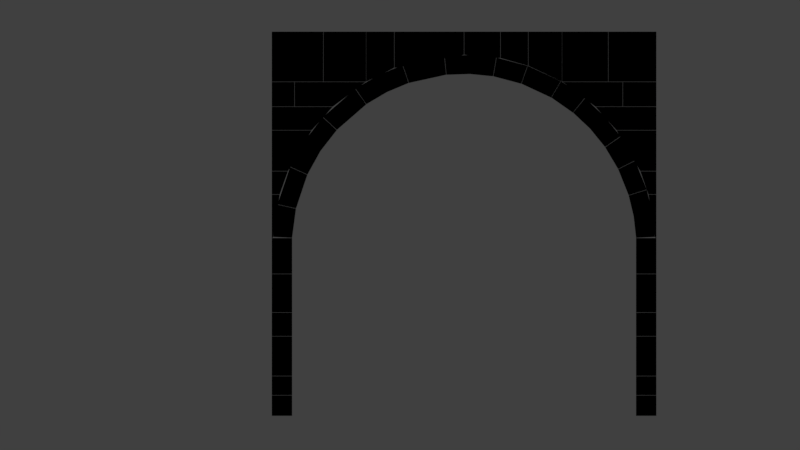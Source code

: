 # Source: Castleworks_Arch.blend  (saved by Blender 2.79.0; exported with 4.5.12 LTS)
import bpy
from mathutils import Matrix  # noqa: F401  (used for matrix-valued properties, if any)

bpy.ops.wm.read_factory_settings(use_empty=True)
scene = bpy.context.scene
scene.name = 'Scene'

# ---- collections
col_collection_1 = bpy.data.collections.new('Collection 1'); scene.collection.children.link(col_collection_1)

# ---- materials (node trees are filled in below, after node groups)
mat_material = bpy.data.materials.new('Material')
mat_material.alpha_threshold = 0.0
mat_material.diffuse_color = (0.0, 0.0, 0.0, 1.0)
mat_material.roughness = 0.5

# ---- material node trees

# ---- world
world_world = bpy.data.worlds.new('World'); scene.world = world_world
world_world.color = (0.05088, 0.05088, 0.05088)
world_world.use_sun_shadow = False
world_world.sun_shadow_jitter_overblur = 0.0
world_world.cycles.sampling_method = 'MANUAL'

# ---- cameras
cam_camera = bpy.data.cameras.new('Camera')
cam_camera.type = 'ORTHO'
cam_camera.clip_end = 100.0
cam_camera.lens = 35.0
cam_camera.sensor_width = 32.0
cam_camera.sensor_height = 18.0
cam_camera.ortho_scale = 31.21
cam_camera.dof.focus_distance = 0.0

# ---- lights
light_lamp = bpy.data.lights.new('Lamp', 'POINT')
light_lamp.transmission_factor = 0.0
light_lamp.cutoff_distance = 30.0
light_lamp.energy = 100.0
light_lamp.shadow_buffer_clip_start = 1.001
light_lamp.shadow_soft_size = 0.1
light_lamp.shadow_maximum_resolution = 0.006
light_lamp.use_absolute_resolution = True

# ---- meshes
me_wall_003 = bpy.data.meshes.new('Wall.003')
me_wall_003.from_pydata([(-5.0, -0.9638, 0.005), (-5.0, 0.9638, 0.005), (-5.0, 0.9638, 0.8009), (-5.0, -0.9638, 0.8009), (-4.46, -0.9638, 0.005), (-4.21, 0.9638, 0.005), (-4.21, 0.9638, 0.8009), (-4.46, -0.9638, 0.8009), (9.46, -0.9582, 0.005), (9.21, 0.9582, 0.005), (9.21, 0.9582, 0.8009), (9.46, -0.9582, 0.8009), (10.0, -0.9582, 0.005), (10.0, 0.9582, 0.005), (10.0, 0.9582, 0.8009), (10.0, -0.9582, 0.8009), (-5.0, -1.036, 0.8109), (-5.0, 1.036, 0.8109), (-5.0, 1.036, 1.551), (-5.0, -1.036, 1.551), (-4.46, -1.036, 0.8109), (-4.21, 1.036, 0.8109), (-4.21, 1.036, 1.551), (-4.46, -1.036, 1.551), (9.46, -1.015, 0.8109), (9.21, 1.015, 0.8109), (9.21, 1.015, 1.551), (9.46, -1.015, 1.551), (10.0, -1.015, 0.8109), (10.0, 1.015, 0.8109), (10.0, 1.015, 1.551), (10.0, -1.015, 1.551), (-5.0, -0.9631, 1.561), (-5.0, 0.9631, 1.561), (-5.0, 0.9631, 3.104), (-5.0, -0.9631, 3.104), (-4.46, -0.9631, 1.561), (-4.21, 0.9631, 1.561), (-4.21, 0.9631, 3.104), (-4.46, -0.9631, 3.104), (9.46, -0.9763, 1.561), (9.21, 0.9763, 1.561), (9.21, 0.9763, 3.104), (9.46, -0.9763, 3.104), (10.0, -0.9763, 1.561), (10.0, 0.9763, 1.561), (10.0, 0.9763, 3.104), (10.0, -0.9763, 3.104), (-5.0, -1.018, 3.114), (-5.0, 1.018, 3.114), (-5.0, 1.018, 4.029), (-5.0, -1.018, 4.029), (-4.46, -1.018, 3.114), (-4.21, 1.018, 3.114), (-4.21, 1.018, 4.029), (-4.46, -1.018, 4.029), (9.46, -1.022, 3.114), (9.21, 1.022, 3.114), (9.21, 1.022, 4.029), (9.46, -1.022, 4.029), (10.0, -1.022, 3.114), (10.0, 1.022, 3.114), (10.0, 1.022, 4.029), (10.0, -1.022, 4.029), (-5.0, -0.9823, 4.039), (-5.0, 0.9823, 4.039), (-5.0, 0.9823, 5.535), (-5.0, -0.9823, 5.535), (-4.46, -0.9823, 4.039), (-4.21, 0.9823, 4.039), (-4.21, 0.9823, 5.535), (-4.46, -0.9823, 5.535), (9.46, -0.9606, 4.039), (9.21, 0.9606, 4.039), (9.21, 0.9606, 5.535), (9.46, -0.9606, 5.535), (10.0, -0.9606, 4.039), (10.0, 0.9606, 4.039), (10.0, 0.9606, 5.535), (10.0, -0.9606, 5.535), (-5.0, -0.9738, 5.545), (-5.0, 0.9738, 5.545), (-5.0, 0.9738, 6.94), (-5.0, -0.9738, 6.94), (-4.46, -0.9738, 5.545), (-4.21, 0.9738, 5.545), (-4.21, 0.9738, 6.94), (-4.46, -0.9738, 6.94), (9.46, -0.9625, 5.545), (9.21, 0.9625, 5.545), (9.21, 0.9625, 6.94), (9.46, -0.9625, 6.94), (10.0, -0.9625, 5.545), (10.0, 0.9625, 5.545), (10.0, 0.9625, 6.94), (10.0, -0.9625, 6.94), (-5.0, -0.9726, 6.95), (-5.0, 0.9726, 6.95), (-5.0, 0.9726, 8.635), (-5.0, -0.9726, 8.635), (-4.959, -0.9726, 6.95), (-4.959, 0.9726, 6.95), (-4.693, 0.9726, 8.635), (-4.693, -0.9726, 8.635), (9.959, -1.041, 6.95), (9.959, 1.041, 6.95), (9.693, 1.041, 8.635), (9.693, -1.041, 8.635), (10.0, -1.041, 6.95), (10.0, 1.041, 6.95), (10.0, 1.041, 8.635), (10.0, -1.041, 8.635), (-5.0, -1.045, 8.645), (-5.0, 1.045, 8.645), (-5.0, 1.045, 9.544), (-5.0, -1.045, 9.544), (-4.69, -1.045, 8.645), (-4.69, 1.045, 8.645), (-4.374, 1.045, 9.544), (-4.374, -1.045, 9.544), (9.69, -1.033, 8.645), (9.69, 1.033, 8.645), (9.374, 1.033, 9.544), (9.374, -1.033, 9.544), (10.0, -1.033, 8.645), (10.0, 1.033, 8.645), (10.0, 1.033, 9.544), (10.0, -1.033, 9.544), (-5.0, -1.012, 9.554), (-5.0, 1.012, 9.554), (-5.0, 1.012, 11.14), (-5.0, -1.012, 11.14), (-4.37, -1.012, 9.554), (-4.37, 1.012, 9.554), (-3.448, 1.012, 11.14), (-3.448, -1.012, 11.14), (9.37, -0.9502, 9.554), (9.37, 0.9502, 9.554), (8.448, 0.9502, 11.14), (8.448, -0.9502, 11.14), (10.0, -0.9502, 9.554), (10.0, 0.9502, 9.554), (10.0, 0.9502, 11.14), (10.0, -0.9502, 11.14), (-5.0, -1.003, 11.15), (-5.0, 1.003, 11.15), (-5.0, 1.003, 12.06), (-5.0, -1.003, 12.06), (-3.44, -1.003, 11.15), (-3.44, 1.003, 11.15), (-2.627, 1.003, 12.06), (-2.627, -1.003, 12.06), (8.44, -0.9988, 11.15), (8.44, 0.9988, 11.15), (7.627, 0.9988, 12.06), (7.627, -0.9988, 12.06), (10.0, -0.9988, 11.15), (10.0, 0.9988, 11.15), (10.0, 0.9988, 12.06), (10.0, -0.9988, 12.06), (-5.0, -1.012, 12.07), (-5.0, 1.012, 12.07), (-5.0, 1.012, 13.03), (-5.0, -1.012, 13.03), (-4.118, -1.012, 12.07), (-4.118, 1.012, 12.07), (-4.118, 1.012, 13.03), (-4.118, -1.012, 13.03), (-4.108, -1.048, 12.07), (-4.108, 1.048, 12.07), (-4.108, 1.048, 13.03), (-4.108, -1.048, 13.03), (-2.616, -1.048, 12.07), (-2.616, 1.048, 12.07), (-1.341, 1.048, 13.03), (-1.341, -1.048, 13.03), (7.616, -0.9875, 12.07), (7.616, 0.9875, 12.07), (6.341, 0.9875, 13.03), (6.341, -0.9875, 13.03), (8.687, -0.9875, 12.07), (8.687, 0.9875, 12.07), (8.687, 0.9875, 13.03), (8.687, -0.9875, 13.03), (8.697, -0.9736, 12.07), (8.697, 0.9736, 12.07), (8.697, 0.9736, 13.03), (8.697, -0.9736, 13.03), (10.0, -0.9736, 12.07), (10.0, 0.9736, 12.07), (10.0, 0.9736, 13.03), (10.0, -0.9736, 13.03), (-1.319, -0.9528, 13.04), (-1.319, 0.9528, 13.04), (-1.319, 0.9528, 14.99), (-1.319, -0.9528, 14.99), (-0.228, -0.9528, 13.58), (-0.228, 0.9528, 13.58), (-0.228, 0.9528, 14.99), (-0.228, -0.9528, 14.99), (-0.218, -1.024, 13.58), (-0.218, 1.024, 13.58), (-0.218, 1.024, 14.99), (-0.218, -1.024, 14.99), (2.495, -1.024, 14.09), (2.495, 1.024, 14.09), (2.495, 1.024, 14.99), (2.495, -1.024, 14.99), (-5.0, -1.027, 13.04), (-5.0, 1.027, 13.04), (-5.0, 1.027, 14.99), (-5.0, -1.027, 14.99), (-2.995, -1.027, 13.04), (-2.995, 1.027, 13.04), (-2.995, 1.027, 14.99), (-2.995, -1.027, 14.99), (-2.985, -1.034, 13.04), (-2.985, 1.034, 13.04), (-2.985, 1.034, 14.99), (-2.985, -1.034, 14.99), (-1.324, -1.034, 13.04), (-1.324, 1.034, 13.04), (-1.324, 1.034, 14.99), (-1.324, -1.034, 14.99), (2.505, -0.9797, 14.09), (2.505, 0.9797, 14.09), (2.505, 0.9797, 14.99), (2.505, -0.9797, 14.99), (3.916, -0.9797, 13.96), (3.916, 0.9797, 13.96), (3.916, 0.9797, 14.99), (3.916, -0.9797, 14.99), (3.926, -1.022, 13.96), (3.926, 1.022, 13.96), (3.926, 1.022, 14.99), (3.926, -1.022, 14.99), (4.999, -1.022, 13.66), (4.999, 1.022, 13.66), (4.999, 1.022, 14.99), (4.999, -1.022, 14.99), (5.009, -1.047, 13.66), (5.009, 1.047, 13.66), (5.009, 1.047, 14.99), (5.009, -1.047, 14.99), (6.319, -1.047, 13.04), (6.319, 1.047, 13.04), (6.319, 1.047, 14.99), (6.319, -1.047, 14.99), (6.324, -0.9987, 13.04), (6.324, 0.9987, 13.04), (6.324, 0.9987, 14.99), (6.324, -0.9987, 14.99), (8.121, -0.9987, 13.04), (8.121, 0.9987, 13.04), (8.121, 0.9987, 14.99), (8.121, -0.9987, 14.99), (8.131, -0.9569, 13.04), (8.131, 0.9569, 13.04), (8.131, 0.9569, 14.99), (8.131, -0.9569, 14.99), (10.0, -0.9569, 13.04), (10.0, 0.9569, 13.04), (10.0, 0.9569, 14.99), (10.0, -0.9569, 14.99), (-4.459, -0.9749, 6.962), (-4.21, 0.9806, 6.95), (-4.949, 0.9806, 6.985), (-4.949, -0.9749, 6.985), (-4.302, -0.9749, 8.139), (-4.058, 0.9806, 8.084), (-4.78, 0.9806, 8.245), (-4.78, -0.9749, 8.245), (-4.3, -1.033, 8.148), (-4.056, 0.9993, 8.094), (-4.778, 0.9993, 8.255), (-4.778, -1.033, 8.255), (-3.843, -1.033, 9.51), (-3.616, 0.9993, 9.406), (-4.29, 0.9993, 9.712), (-4.29, -1.033, 9.712), (-3.839, -0.9563, 9.519), (-3.612, 1.034, 9.415), (-4.285, 1.034, 9.722), (-4.285, -0.9563, 9.722), (-3.316, -0.9563, 10.46), (-3.107, 1.034, 10.33), (-3.725, 1.034, 10.73), (-3.725, -0.9563, 10.73), (-2.652, -0.9563, 11.32), (-2.467, 1.034, 11.15), (-3.014, 1.034, 11.65), (-3.014, -0.9563, 11.65), (-2.645, -0.9787, 11.33), (-2.461, 1.022, 11.16), (-3.007, 1.022, 11.66), (-3.007, -0.9787, 11.66), (-1.465, -0.9787, 12.36), (-1.322, 1.022, 12.15), (-1.744, 1.022, 12.76), (-1.744, -0.9787, 12.76), (-1.457, -1.02, 12.36), (-1.315, 0.9649, 12.16), (-1.735, 0.9649, 12.77), (-1.735, -1.02, 12.77), (-0.63, -1.02, 12.85), (-0.5177, 0.9649, 12.63), (-0.8501, 0.9649, 13.29), (-0.8501, -1.02, 13.29), (0.2561, -1.02, 13.22), (0.3366, 0.9649, 12.99), (0.09829, 0.9649, 13.69), (0.09829, -1.02, 13.69), (0.2654, -0.9958, 13.23), (0.3456, 1.007, 12.99), (0.1082, 1.007, 13.69), (0.1082, -0.9958, 13.69), (1.777, -0.9958, 13.56), (1.803, 1.007, 13.31), (1.726, 1.007, 14.04), (1.726, -0.9958, 14.04), (1.787, -1.024, 13.56), (1.812, 0.9911, 13.31), (1.737, 0.9911, 14.05), (1.737, -1.024, 14.05), (2.733, -1.024, 13.59), (2.724, 0.9911, 13.34), (2.749, 0.9911, 14.08), (2.749, -1.024, 14.08), (3.674, -1.024, 13.5), (3.632, 0.9911, 13.25), (3.757, 0.9911, 13.98), (3.757, -1.024, 13.98), (3.684, -0.9784, 13.49), (3.641, 0.9544, 13.25), (3.767, 0.9544, 13.98), (3.767, -0.9784, 13.98), (4.811, -0.9784, 13.2), (4.729, 0.9544, 12.96), (4.974, 0.9544, 13.66), (4.974, -0.9784, 13.66), (4.821, -0.9748, 13.2), (4.737, 1.041, 12.96), (4.984, 1.041, 13.66), (4.984, -0.9748, 13.66), (6.023, -0.9748, 12.64), (5.897, 1.041, 12.42), (6.271, 1.041, 13.06), (6.271, -0.9748, 13.06), (6.032, -1.004, 12.63), (5.905, 1.011, 12.42), (6.28, 1.011, 13.06), (6.28, -1.004, 13.06), (6.903, -1.004, 12.03), (6.745, 1.011, 11.83), (7.213, 1.011, 12.41), (7.213, -1.004, 12.41), (6.911, -1.024, 12.02), (6.753, 1.043, 11.83), (7.221, 1.043, 12.4), (7.221, -1.024, 12.4), (7.605, -1.024, 11.37), (7.422, 1.043, 11.2), (7.964, 1.043, 11.7), (7.964, -1.024, 11.7), (8.204, -1.024, 10.63), (7.999, 1.043, 10.49), (8.605, 1.043, 10.91), (8.605, -1.024, 10.91), (8.21, -1.041, 10.62), (8.005, 0.9841, 10.48), (8.611, 0.9841, 10.9), (8.611, -1.041, 10.9), (8.731, -1.041, 9.745), (8.508, 0.9841, 9.633), (9.169, 0.9841, 9.964), (9.169, -1.041, 9.964), (8.736, -0.9948, 9.736), (8.512, 0.9558, 9.625), (9.174, 0.9558, 9.955), (9.174, -0.9948, 9.955), (9.157, -0.9948, 8.685), (8.918, 0.9558, 8.611), (9.625, 0.9558, 8.83), (9.625, -0.9948, 8.83), (9.16, -0.9565, 8.676), (8.921, 0.9609, 8.602), (9.628, 0.9609, 8.82), (9.628, -0.9565, 8.82), (9.363, -0.9565, 7.828), (9.117, 0.9609, 7.785), (9.846, 0.9609, 7.913), (9.846, -0.9565, 7.913), (9.459, -0.9565, 6.962), (9.21, 0.9609, 6.95), (9.949, 0.9609, 6.985), (9.949, -0.9565, 6.985)], [], [(0, 3, 2, 1), (0, 1, 5, 4), (1, 2, 6, 5), (2, 3, 7, 6), (3, 0, 4, 7), (4, 5, 6, 7), (8, 11, 10, 9), (8, 9, 13, 12), (9, 10, 14, 13), (10, 11, 15, 14), (11, 8, 12, 15), (12, 13, 14, 15), (16, 19, 18, 17), (16, 17, 21, 20), (17, 18, 22, 21), (18, 19, 23, 22), (19, 16, 20, 23), (20, 21, 22, 23), (24, 27, 26, 25), (24, 25, 29, 28), (25, 26, 30, 29), (26, 27, 31, 30), (27, 24, 28, 31), (28, 29, 30, 31), (32, 35, 34, 33), (32, 33, 37, 36), (33, 34, 38, 37), (34, 35, 39, 38), (35, 32, 36, 39), (36, 37, 38, 39), (40, 43, 42, 41), (40, 41, 45, 44), (41, 42, 46, 45), (42, 43, 47, 46), (43, 40, 44, 47), (44, 45, 46, 47), (48, 51, 50, 49), (48, 49, 53, 52), (49, 50, 54, 53), (50, 51, 55, 54), (51, 48, 52, 55), (52, 53, 54, 55), (56, 59, 58, 57), (56, 57, 61, 60), (57, 58, 62, 61), (58, 59, 63, 62), (59, 56, 60, 63), (60, 61, 62, 63), (64, 67, 66, 65), (64, 65, 69, 68), (65, 66, 70, 69), (66, 67, 71, 70), (67, 64, 68, 71), (68, 69, 70, 71), (72, 75, 74, 73), (72, 73, 77, 76), (73, 74, 78, 77), (74, 75, 79, 78), (75, 72, 76, 79), (76, 77, 78, 79), (80, 83, 82, 81), (80, 81, 85, 84), (81, 82, 86, 85), (82, 83, 87, 86), (83, 80, 84, 87), (84, 85, 86, 87), (88, 91, 90, 89), (88, 89, 93, 92), (89, 90, 94, 93), (90, 91, 95, 94), (91, 88, 92, 95), (92, 93, 94, 95), (96, 99, 98, 97), (96, 97, 101, 100), (97, 98, 102, 101), (98, 99, 103, 102), (99, 96, 100, 103), (100, 101, 102, 103), (104, 107, 106, 105), (104, 105, 109, 108), (105, 106, 110, 109), (106, 107, 111, 110), (107, 104, 108, 111), (108, 109, 110, 111), (112, 115, 114, 113), (112, 113, 117, 116), (113, 114, 118, 117), (114, 115, 119, 118), (115, 112, 116, 119), (116, 117, 118, 119), (120, 123, 122, 121), (120, 121, 125, 124), (121, 122, 126, 125), (122, 123, 127, 126), (123, 120, 124, 127), (124, 125, 126, 127), (128, 131, 130, 129), (128, 129, 133, 132), (129, 130, 134, 133), (130, 131, 135, 134), (131, 128, 132, 135), (132, 133, 134, 135), (136, 139, 138, 137), (136, 137, 141, 140), (137, 138, 142, 141), (138, 139, 143, 142), (139, 136, 140, 143), (140, 141, 142, 143), (144, 147, 146, 145), (144, 145, 149, 148), (145, 146, 150, 149), (146, 147, 151, 150), (147, 144, 148, 151), (148, 149, 150, 151), (152, 155, 154, 153), (152, 153, 157, 156), (153, 154, 158, 157), (154, 155, 159, 158), (155, 152, 156, 159), (156, 157, 158, 159), (160, 163, 162, 161), (160, 161, 165, 164), (161, 162, 166, 165), (162, 163, 167, 166), (163, 160, 164, 167), (164, 165, 166, 167), (168, 171, 170, 169), (168, 169, 173, 172), (169, 170, 174, 173), (170, 171, 175, 174), (171, 168, 172, 175), (172, 173, 174, 175), (176, 179, 178, 177), (176, 177, 181, 180), (177, 178, 182, 181), (178, 179, 183, 182), (179, 176, 180, 183), (180, 181, 182, 183), (184, 187, 186, 185), (184, 185, 189, 188), (185, 186, 190, 189), (186, 187, 191, 190), (187, 184, 188, 191), (188, 189, 190, 191), (192, 195, 194, 193), (192, 193, 197, 196), (193, 194, 198, 197), (194, 195, 199, 198), (195, 192, 196, 199), (196, 197, 198, 199), (200, 203, 202, 201), (200, 201, 205, 204), (201, 202, 206, 205), (202, 203, 207, 206), (203, 200, 204, 207), (204, 205, 206, 207), (208, 211, 210, 209), (208, 209, 213, 212), (209, 210, 214, 213), (210, 211, 215, 214), (211, 208, 212, 215), (212, 213, 214, 215), (216, 219, 218, 217), (216, 217, 221, 220), (217, 218, 222, 221), (218, 219, 223, 222), (219, 216, 220, 223), (220, 221, 222, 223), (224, 227, 226, 225), (224, 225, 229, 228), (225, 226, 230, 229), (226, 227, 231, 230), (227, 224, 228, 231), (228, 229, 230, 231), (232, 235, 234, 233), (232, 233, 237, 236), (233, 234, 238, 237), (234, 235, 239, 238), (235, 232, 236, 239), (236, 237, 238, 239), (240, 243, 242, 241), (240, 241, 245, 244), (241, 242, 246, 245), (242, 243, 247, 246), (243, 240, 244, 247), (244, 245, 246, 247), (248, 251, 250, 249), (248, 249, 253, 252), (249, 250, 254, 253), (250, 251, 255, 254), (251, 248, 252, 255), (252, 253, 254, 255), (256, 259, 258, 257), (256, 257, 261, 260), (257, 258, 262, 261), (258, 259, 263, 262), (259, 256, 260, 263), (260, 261, 262, 263), (264, 267, 266, 265), (264, 265, 269, 268), (265, 266, 270, 269), (266, 267, 271, 270), (267, 264, 268, 271), (268, 269, 270, 271), (272, 275, 274, 273), (272, 273, 277, 276), (273, 274, 278, 277), (274, 275, 279, 278), (275, 272, 276, 279), (276, 277, 278, 279), (280, 283, 282, 281), (280, 281, 285, 284), (281, 282, 286, 285), (282, 283, 287, 286), (283, 280, 284, 287), (284, 285, 289, 288), (285, 286, 290, 289), (286, 287, 291, 290), (287, 284, 288, 291), (288, 289, 290, 291), (292, 295, 294, 293), (292, 293, 297, 296), (293, 294, 298, 297), (294, 295, 299, 298), (295, 292, 296, 299), (296, 297, 298, 299), (300, 303, 302, 301), (300, 301, 305, 304), (301, 302, 306, 305), (302, 303, 307, 306), (303, 300, 304, 307), (304, 305, 309, 308), (305, 306, 310, 309), (306, 307, 311, 310), (307, 304, 308, 311), (308, 309, 310, 311), (312, 315, 314, 313), (312, 313, 317, 316), (313, 314, 318, 317), (314, 315, 319, 318), (315, 312, 316, 319), (316, 317, 318, 319), (320, 323, 322, 321), (320, 321, 325, 324), (321, 322, 326, 325), (322, 323, 327, 326), (323, 320, 324, 327), (324, 325, 329, 328), (325, 326, 330, 329), (326, 327, 331, 330), (327, 324, 328, 331), (328, 329, 330, 331), (332, 335, 334, 333), (332, 333, 337, 336), (333, 334, 338, 337), (334, 335, 339, 338), (335, 332, 336, 339), (336, 337, 338, 339), (340, 343, 342, 341), (340, 341, 345, 344), (341, 342, 346, 345), (342, 343, 347, 346), (343, 340, 344, 347), (344, 345, 346, 347), (348, 351, 350, 349), (348, 349, 353, 352), (349, 350, 354, 353), (350, 351, 355, 354), (351, 348, 352, 355), (352, 353, 354, 355), (356, 359, 358, 357), (356, 357, 361, 360), (357, 358, 362, 361), (358, 359, 363, 362), (359, 356, 360, 363), (360, 361, 365, 364), (361, 362, 366, 365), (362, 363, 367, 366), (363, 360, 364, 367), (364, 365, 366, 367), (368, 371, 370, 369), (368, 369, 373, 372), (369, 370, 374, 373), (370, 371, 375, 374), (371, 368, 372, 375), (372, 373, 374, 375), (376, 379, 378, 377), (376, 377, 381, 380), (377, 378, 382, 381), (378, 379, 383, 382), (379, 376, 380, 383), (380, 381, 382, 383), (384, 387, 386, 385), (384, 385, 389, 388), (385, 386, 390, 389), (386, 387, 391, 390), (387, 384, 388, 391), (388, 389, 393, 392), (389, 390, 394, 393), (390, 391, 395, 394), (391, 388, 392, 395), (392, 393, 394, 395)])
_uv = me_wall_003.uv_layers.new(name='UVMap')
_uv.uv.foreach_set('vector', [9.419e-09, 0.8422, 0.03144, 0.8422, 0.03144, 0.9182, 0.0, 0.9182, 0.564, 0.8481, 0.564, 0.9241, 0.5328, 0.9241, 0.5427, 0.8481, 0.6212, 0.192, 0.6212, 0.1607, 0.6524, 0.1607, 0.6524, 0.192, 0.4668, 0.8468, 0.4668, 0.9229, 0.4455, 0.9229, 0.4356, 0.8468, 0.7057, 0.1638, 0.7057, 0.1952, 0.6844, 0.1952, 0.6844, 0.1638, 0.06951, 0.8403, 0.06951, 0.9165, 0.03808, 0.9166, 0.03808, 0.8404, 0.08355, 0.8425, 0.115, 0.8426, 0.115, 0.9184, 0.08355, 0.9184, 0.9203, 0.2574, 0.9105, 0.1818, 0.9417, 0.1818, 0.9417, 0.2574, 0.59, 0.192, 0.59, 0.1607, 0.6212, 0.1607, 0.6212, 0.192, 0.9082, 0.4471, 0.9181, 0.3715, 0.9394, 0.3715, 0.9394, 0.4471, 0.7291, 0.9686, 0.7291, 1.0, 0.7078, 1.0, 0.7078, 0.9686, 0.3975, 0.9183, 0.3975, 0.8427, 0.4289, 0.8427, 0.4289, 0.9183, 0.9192, 0.7041, 0.89, 0.7042, 0.89, 0.6224, 0.9192, 0.6224, 0.89, 0.6224, 0.89, 0.7042, 0.8587, 0.7042, 0.8686, 0.6224, 0.5017, 0.9779, 0.4725, 0.9779, 0.4725, 0.9467, 0.5017, 0.9467, 0.8564, 0.1629, 0.8564, 0.08119, 0.8777, 0.08119, 0.8876, 0.1629, 0.2666, 0.07965, 0.2666, 0.1088, 0.2453, 0.1088, 0.2453, 0.07965, 0.8876, 0.1633, 0.8876, 0.08127, 0.9168, 0.08119, 0.9168, 0.1632, 0.9132, 0.4678, 0.9424, 0.4678, 0.9424, 0.5481, 0.9132, 0.5481, 0.8891, 0.2618, 0.8793, 0.1818, 0.9105, 0.1818, 0.9105, 0.2618, 0.6844, 0.195, 0.6552, 0.195, 0.6552, 0.1638, 0.6844, 0.1638, 0.2432, 0.9082, 0.2531, 0.8281, 0.2744, 0.8281, 0.2744, 0.9082, 0.288, 0.07965, 0.288, 0.1088, 0.2666, 0.1088, 0.2666, 0.07965, 0.9143, 0.08002, 0.9143, 0.0, 0.9436, 2.355e-05, 0.9436, 0.08004, 0.6078, 0.3888, 0.6687, 0.3888, 0.6687, 0.4647, 0.6078, 0.4648, 0.2314, 0.8517, 0.2314, 0.9277, 0.2002, 0.9277, 0.2101, 0.8517, 0.1202, 0.9772, 0.1202, 0.9164, 0.1514, 0.9164, 0.1514, 0.9772, 0.5952, 0.8481, 0.5952, 0.924, 0.5739, 0.924, 0.564, 0.8481, 0.3968, 0.6737, 0.3968, 0.7346, 0.3754, 0.7346, 0.3754, 0.6737, 0.6666, 0.1986, 0.6666, 0.2748, 0.6056, 0.275, 0.6056, 0.1988, 0.6552, 0.1586, 0.5942, 0.1585, 0.5942, 0.08119, 0.6552, 0.08128, 0.1301, 0.9164, 0.1202, 0.8394, 0.1514, 0.8394, 0.1514, 0.9164, 0.03808, 0.9775, 0.03808, 0.9166, 0.06929, 0.9166, 0.06929, 0.9775, 0.848, 0.6221, 0.8579, 0.5451, 0.8792, 0.5451, 0.8792, 0.6221, 0.2416, 0.7045, 0.2416, 0.7654, 0.2203, 0.7654, 0.2203, 0.7045, 0.6632, 0.4678, 0.6632, 0.5448, 0.6022, 0.5448, 0.6022, 0.4678, 0.8226, 0.6224, 0.8587, 0.6224, 0.8587, 0.7027, 0.8226, 0.7027, 0.3516, 0.8279, 0.3516, 0.9082, 0.3203, 0.9082, 0.3302, 0.8279, 0.5275, 0.1967, 0.5275, 0.1607, 0.5587, 0.1607, 0.5587, 0.1967, 0.877, 0.4518, 0.877, 0.3715, 0.8983, 0.3715, 0.9082, 0.4518, 0.3417, 0.9596, 0.3417, 0.9957, 0.3203, 0.9957, 0.3203, 0.9596, 0.8153, 0.08065, 0.8153, 0.0001042, 0.8514, 0.0, 0.8514, 0.08055, 0.4356, 0.7659, 0.4717, 0.766, 0.4717, 0.8468, 0.4356, 0.8468, 0.8797, 0.7966, 0.8698, 0.716, 0.901, 0.716, 0.901, 0.7966, 0.5587, 0.1967, 0.5587, 0.1607, 0.59, 0.1607, 0.59, 0.1967, 0.8691, 0.8775, 0.879, 0.7968, 0.9003, 0.7968, 0.9003, 0.8775, 0.3009, 0.9624, 0.3009, 0.9985, 0.2796, 0.9985, 0.2796, 0.9624, 0.2363, 0.7711, 0.2363, 0.8517, 0.2002, 0.8517, 0.2002, 0.7711, 0.1426, 0.6857, 0.08355, 0.6857, 0.08355, 0.6082, 0.1426, 0.6082, 0.9143, 0.0, 0.9143, 0.07748, 0.8831, 0.07748, 0.893, 2.901e-06, 0.3975, 0.9773, 0.3975, 0.9183, 0.4287, 0.9183, 0.4287, 0.9773, 0.2865, 0.911, 0.2865, 0.8335, 0.3078, 0.8335, 0.3177, 0.911, 0.9807, 0.8137, 0.9807, 0.8728, 0.9594, 0.8728, 0.9594, 0.8137, 0.3794, 0.5958, 0.3794, 0.6735, 0.3203, 0.6737, 0.3203, 0.596, 0.6591, 0.6996, 0.6, 0.6995, 0.6, 0.6235, 0.6591, 0.6236, 0.9246, 0.2837, 0.9344, 0.3595, 0.9032, 0.3595, 0.9032, 0.2837, 0.0, 0.9772, 0.0, 0.9182, 0.03121, 0.9182, 0.03121, 0.9772, 0.901, 0.7918, 0.9109, 0.716, 0.9322, 0.716, 0.9322, 0.7918, 0.9415, 0.5631, 0.9415, 0.6221, 0.9202, 0.6221, 0.9202, 0.5631, 7.535e-08, 0.6996, 0.0, 0.6239, 0.05907, 0.6239, 0.05907, 0.6997, 0.7183, 0.5446, 0.6632, 0.5446, 0.6632, 0.4678, 0.7183, 0.4678, 0.629, 0.8421, 0.629, 0.9189, 0.5978, 0.9189, 0.6077, 0.8421, 0.5978, 0.974, 0.5978, 0.9189, 0.629, 0.9189, 0.629, 0.974, 0.3621, 0.9175, 0.3621, 0.8407, 0.3834, 0.8407, 0.3933, 0.9175, 0.0827, 0.7052, 0.0827, 0.7602, 0.06136, 0.7602, 0.06136, 0.7052, 0.7178, 0.5463, 0.7178, 0.6233, 0.6628, 0.6235, 0.6628, 0.5464, 0.7239, 0.4651, 0.6687, 0.465, 0.6687, 0.3888, 0.7239, 0.3889, 0.9217, 0.7968, 0.9315, 0.8728, 0.9003, 0.8728, 0.9003, 0.7968, 0.4356, 0.9779, 0.4356, 0.9229, 0.4668, 0.9229, 0.4668, 0.9779, 0.1645, 0.9288, 0.1744, 0.8529, 0.1957, 0.8529, 0.1957, 0.9288, 0.1858, 0.9288, 0.1858, 0.9839, 0.1645, 0.9839, 0.1645, 0.9288, 0.3754, 0.6737, 0.3754, 0.7497, 0.3203, 0.7496, 0.3203, 0.6737, 0.6056, 0.2753, 0.5391, 0.2753, 0.5391, 0.1986, 0.6056, 0.1986, 0.08194, 0.2682, 0.08194, 0.1915, 0.08355, 0.1915, 0.08355, 0.2682, 0.1613, 0.5312, 0.1613, 0.5976, 0.1492, 0.5976, 0.1597, 0.5312, 0.08313, 0.467, 0.08313, 0.5437, 0.07098, 0.5437, 0.07098, 0.467, 0.3916, 0.5958, 0.3916, 0.6623, 0.39, 0.6623, 0.3794, 0.5958, 0.3101, 0.5238, 0.3101, 0.6005, 0.2432, 0.6007, 0.2432, 0.524, 0.5391, 0.281, 0.4723, 0.2807, 0.4723, 0.1986, 0.5391, 0.1989, 0.08355, 0.1094, 0.08355, 0.1915, 0.08194, 0.1915, 0.08194, 0.1094, 0.2378, 0.6001, 0.2272, 0.5337, 0.2394, 0.5337, 0.2394, 0.6001, 0.1645, 0.8529, 0.1645, 0.9351, 0.1523, 0.9351, 0.1523, 0.8529, 0.3167, 0.6007, 0.3061, 0.6672, 0.3045, 0.6672, 0.3045, 0.6007, 0.3975, 0.5498, 0.3975, 0.4677, 0.4641, 0.4678, 0.4641, 0.5499, 0.8125, 0.4678, 0.848, 0.4678, 0.848, 0.5502, 0.8125, 0.5502, 0.6946, 0.8663, 0.6946, 0.7839, 0.7069, 0.7839, 0.7069, 0.8663, 0.5017, 0.9866, 0.5017, 0.9511, 0.5264, 0.9511, 0.514, 0.9866, 0.9834, 0.8728, 0.9834, 0.9552, 0.9587, 0.9552, 0.9587, 0.8728, 0.9834, 0.9552, 0.9834, 0.9906, 0.9712, 0.9906, 0.9587, 0.9552, 0.8069, 0.4542, 0.8069, 0.3718, 0.8428, 0.3715, 0.8428, 0.4539, 0.2002, 0.8529, 0.1645, 0.8526, 0.1645, 0.7711, 0.2002, 0.7715, 0.06951, 0.9217, 0.06951, 0.8403, 0.08177, 0.8403, 0.08177, 0.9217, 0.9128, 0.9854, 0.9003, 0.9499, 0.925, 0.9499, 0.925, 0.9854, 0.9607, 0.7975, 0.9607, 0.716, 0.9854, 0.716, 0.9854, 0.7975, 0.9542, 0.9484, 0.9418, 0.9838, 0.9295, 0.9838, 0.9295, 0.9484, 0.6946, 0.784, 0.6946, 0.8654, 0.6591, 0.8654, 0.6591, 0.7839, 0.2272, 0.6135, 0.1645, 0.6135, 0.1645, 0.5337, 0.2272, 0.5337, 0.2681, 0.9082, 0.2681, 0.988, 0.2432, 0.988, 0.2432, 0.9082, 0.6591, 0.6996, 0.6591, 0.7623, 0.5978, 0.7623, 0.6342, 0.6996, 0.06132, 0.5441, 0.06132, 0.6239, 0.0, 0.6239, 9.419e-09, 0.5441, 0.4588, 0.7032, 0.4588, 0.7659, 0.434, 0.7659, 0.3975, 0.7032, 0.6022, 0.4678, 0.6022, 0.5476, 0.5384, 0.5485, 0.5384, 0.4687, 0.4609, 0.6259, 0.3975, 0.6248, 0.3975, 0.5499, 0.4609, 0.5509, 0.3198, 0.6757, 0.3198, 0.7506, 0.295, 0.7506, 0.295, 0.6757, 0.5693, 0.7676, 0.5328, 0.7049, 0.5941, 0.7049, 0.5941, 0.7676, 0.2432, 0.6757, 0.2432, 0.6007, 0.3045, 0.6007, 0.3045, 0.6757, 0.06132, 0.6997, 0.02488, 0.7624, 0.0, 0.7624, 0.0, 0.6997, 0.6628, 0.5486, 0.6628, 0.6235, 0.6, 0.6234, 0.6, 0.5485, 0.8269, 0.8703, 0.7912, 0.8703, 0.7912, 0.7912, 0.8269, 0.7912, 0.6, 0.5485, 0.6, 0.6276, 0.5384, 0.6276, 0.5384, 0.5485, 0.8063, 0.2754, 0.7706, 0.2754, 0.7706, 0.1818, 0.8063, 0.2139, 0.2437, 0.2027, 0.1645, 0.2027, 0.1645, 0.1091, 0.2437, 0.1091, 0.8069, 0.4651, 0.7712, 0.4651, 0.7712, 0.4036, 0.8069, 0.3715, 0.08355, 0.8425, 0.08355, 0.7634, 0.1202, 0.7626, 0.1202, 0.8417, 0.509, 0.8677, 0.4728, 0.8667, 0.4728, 0.788, 0.509, 0.7889, 0.5344, 0.5494, 0.5344, 0.6281, 0.4728, 0.6281, 0.4728, 0.5494, 0.7869, 0.6545, 0.8226, 0.6224, 0.8226, 0.716, 0.7869, 0.716, 0.2453, 0.09361, 0.1664, 0.09361, 0.1664, 0.0, 0.2453, 0.0, 0.7841, 0.08119, 0.8198, 0.1133, 0.8198, 0.1748, 0.7841, 0.1748, 0.7488, 0.8754, 0.7488, 0.7967, 0.7845, 0.7967, 0.7845, 0.8755, 0.5978, 0.7623, 0.6359, 0.7623, 0.6359, 0.8421, 0.5978, 0.8421, 0.8444, 0.2617, 0.8444, 0.1818, 0.8793, 0.1818, 0.8793, 0.2616, 0.4537, 0.1947, 0.4537, 0.1567, 0.4886, 0.1567, 0.4886, 0.1947, 0.8691, 0.7968, 0.8691, 0.8767, 0.8343, 0.8767, 0.8343, 0.7968, 0.5234, 0.1567, 0.5234, 0.1947, 0.4886, 0.1947, 0.4886, 0.1567, 3.767e-08, 0.8422, 0.0, 0.7624, 0.03808, 0.7624, 0.03808, 0.8422, 0.8444, 0.2645, 0.8063, 0.2645, 0.8063, 0.1818, 0.8444, 0.1818, 0.0007195, 1.881e-08, 0.08354, 0.0, 0.08355, 0.05883, 0.0007275, 0.05883, 0.746, 0.1903, 0.7079, 0.1903, 0.7079, 0.08119, 0.746, 0.1315, 0.1664, 0.1091, 0.08355, 0.1091, 0.08355, 2.821e-08, 0.1664, 0.0, 0.7488, 0.7326, 0.7107, 0.7326, 0.7107, 0.6738, 0.7488, 0.6235, 0.0007275, 0.05883, 0.08355, 0.05883, 0.08282, 0.1094, 0.0, 0.1094, 0.1652, 0.2528, 0.1645, 0.2027, 0.2425, 0.2027, 0.2432, 0.2528, 0.1652, 0.2528, 0.2432, 0.2528, 0.2432, 0.295, 0.1652, 0.295, 0.7488, 0.6738, 0.7869, 0.6235, 0.7869, 0.716, 0.7488, 0.716, 0.07802, 0.3089, 4.003e-08, 0.3089, 0.0, 0.2164, 0.07802, 0.2164, 0.746, 0.08119, 0.7841, 0.1315, 0.7841, 0.1737, 0.746, 0.1737, 0.07617, 0.7624, 0.07617, 0.8403, 0.03809, 0.8402, 0.03808, 0.7624, 0.1583, 0.8394, 0.1202, 0.8394, 0.1202, 0.7626, 0.1583, 0.7626, 0.216, 0.6943, 0.216, 0.7711, 0.1645, 0.7711, 0.1645, 0.6943, 0.3203, 0.9082, 0.3584, 0.9082, 0.3584, 0.9596, 0.3203, 0.9596, 0.7191, 0.2754, 0.7191, 0.1986, 0.7706, 0.1986, 0.7706, 0.2754, 0.3177, 0.9624, 0.2796, 0.9624, 0.2796, 0.911, 0.3177, 0.911, 0.4356, 0.7659, 0.4356, 0.8427, 0.3975, 0.8427, 0.3975, 0.7659, 0.4728, 0.3908, 0.4728, 0.4677, 0.3975, 0.4677, 0.3975, 0.3907, 0.2865, 0.753, 0.2865, 0.8281, 0.2432, 0.8277, 0.2432, 0.7526, 0.8118, 0.5452, 0.8118, 0.6221, 0.7687, 0.6221, 0.7687, 0.5663, 0.7912, 0.7912, 0.7912, 0.716, 0.8343, 0.716, 0.8343, 0.7912, 0.8153, 0.0, 0.8153, 0.07693, 0.7722, 0.05586, 0.7722, 0.0, 0.6666, 0.07514, 0.6666, 0.0, 0.7226, 4.509e-05, 0.7226, 0.07518, 0.2203, 0.6943, 0.1645, 0.6943, 0.1645, 0.6135, 0.2203, 0.6135, 0.08355, 0.1094, 0.1645, 0.1091, 0.1645, 0.2163, 0.08355, 0.2166, 0.4533, 0.3907, 0.3975, 0.3907, 0.3975, 0.2837, 0.4331, 0.2837, 0.08094, 0.2164, 3.296e-08, 0.2164, 0.0, 0.1094, 0.08094, 0.1094, 0.4537, 0.1882, 0.3979, 0.1882, 0.4181, 0.08119, 0.4537, 0.08119, 0.8698, 0.7161, 0.8698, 0.7968, 0.8343, 0.7968, 0.8343, 0.716, 3.767e-08, 0.309, 0.07715, 0.3089, 0.07715, 0.3899, 0.0, 0.3899, 0.2432, 0.2837, 0.2432, 0.2027, 0.3224, 0.2027, 0.3224, 0.2837, 0.3207, 0.1091, 0.3979, 0.1091, 0.3979, 0.1882, 0.3207, 0.1882, 0.08355, 0.2976, 0.08355, 0.2166, 0.1627, 0.2166, 0.1627, 0.2976, 0.3975, 0.3628, 0.3203, 0.3628, 0.3203, 0.2837, 0.3975, 0.2837, 0.08355, 0.3785, 0.08355, 0.2976, 0.1607, 0.2976, 0.1607, 0.3786, 0.2416, 0.3765, 0.1645, 0.3766, 0.1645, 0.295, 0.2416, 0.295, 0.5243, 0.3653, 0.5243, 0.2837, 0.5899, 0.2837, 0.5899, 0.3653, 0.08355, 0.6082, 0.08355, 0.5312, 0.1492, 0.5312, 0.1492, 0.6082, 0.4728, 0.5494, 0.4728, 0.4678, 0.5384, 0.4678, 0.5384, 0.5494, 0.6094, 0.0, 0.6094, 0.07704, 0.5438, 0.07704, 0.5438, 0.0, 0.3203, 0.2838, 0.3203, 0.3653, 0.2432, 0.3653, 0.2432, 0.2837, 0.8836, 0.545, 0.848, 0.5451, 0.848, 0.4678, 0.8836, 0.4678, 0.4532, 0.6259, 0.4532, 0.7031, 0.3975, 0.7032, 0.3975, 0.626, 0.7965, 0.8703, 0.8321, 0.8703, 0.8321, 0.926, 0.7912, 0.926, 0.5941, 0.6276, 0.5941, 0.7049, 0.5384, 0.7049, 0.5384, 0.6276, 0.8792, 0.5664, 0.9148, 0.5664, 0.9202, 0.6221, 0.8792, 0.6221, 0.8378, 0.2838, 0.8378, 0.361, 0.7969, 0.361, 0.7969, 0.2837, 0.7488, 0.8132, 0.7078, 0.8133, 0.7078, 0.7326, 0.7488, 0.7326, 0.7969, 0.2837, 0.7969, 0.3644, 0.7546, 0.3646, 0.7546, 0.284, 0.8579, 0.9184, 0.8579, 0.8775, 0.9003, 0.8775, 0.9003, 0.9299, 0.7912, 0.716, 0.7912, 0.7967, 0.7488, 0.7967, 0.7488, 0.716, 0.7421, 0.9279, 0.7421, 0.887, 0.7845, 0.8755, 0.7845, 0.9279, 0.7191, 0.1987, 0.7191, 0.2793, 0.6666, 0.2792, 0.6666, 0.1986, 0.6552, 0.08121, 0.7079, 0.08119, 0.7079, 0.1638, 0.6552, 0.1638, 0.7107, 0.6235, 0.7107, 0.7061, 0.6591, 0.7066, 0.6591, 0.624, 0.1353, 0.71, 0.1353, 0.7626, 0.08355, 0.7626, 0.08355, 0.6857, 0.4728, 0.7108, 0.4728, 0.6281, 0.5245, 0.6281, 0.5245, 0.7108, 0.2432, 0.7526, 0.2432, 0.7, 0.295, 0.6757, 0.295, 0.7526, 0.2437, 0.1917, 0.2437, 0.1091, 0.3207, 0.1092, 0.3207, 0.1918, 0.402, 0.07875, 0.3249, 0.07879, 0.3249, 3.779e-05, 0.402, 0.0, 0.3142, 0.445, 0.3142, 0.5238, 0.2432, 0.5238, 0.2432, 0.445, 0.4728, 0.4678, 0.4728, 0.3907, 0.5437, 0.3907, 0.5437, 0.4678, 0.5243, 0.2837, 0.5243, 0.3625, 0.4533, 0.3625, 0.4533, 0.2837, 0.07098, 0.467, 0.07098, 0.5441, 0.0, 0.5441, 0.0, 0.467, 0.3995, 0.2028, 0.3995, 0.2816, 0.3224, 0.2815, 0.3224, 0.2027, 0.07557, 0.39, 0.07557, 0.467, 7.064e-09, 0.467, 0.0, 0.3899, 0.08355, 0.5312, 0.08355, 0.4557, 0.1574, 0.4557, 0.1574, 0.5311, 0.3203, 0.5198, 0.3203, 0.4428, 0.3942, 0.4428, 0.3942, 0.5198, 0.4537, 0.1567, 0.4537, 0.08119, 0.5275, 0.08119, 0.5275, 0.1567, 0.4759, 0.0, 0.4759, 0.07704, 0.402, 0.07704, 0.402, 0.0, 0.08355, 0.3787, 0.1591, 0.3786, 0.1591, 0.4556, 0.08355, 0.4557, 0.9102, 0.8728, 0.9295, 0.8728, 0.9295, 0.9499, 0.9003, 0.9499, 0.7058, 0.7066, 0.7057, 0.7839, 0.6607, 0.7839, 0.6591, 0.7066, 0.5931, 0.9717, 0.564, 0.9742, 0.564, 0.924, 0.5931, 0.9265, 0.7226, 0.07732, 0.7226, 0.0002248, 0.7722, 0.0, 0.7722, 0.0771, 0.8772, 0.9299, 0.8965, 0.9316, 0.8965, 0.9784, 0.8772, 0.9801, 0.9511, 0.716, 0.9607, 0.7932, 0.9322, 0.7932, 0.9322, 0.716, 0.5788, 0.7677, 0.5976, 0.7676, 0.5976, 0.8477, 0.5692, 0.8479, 0.704, 0.2846, 0.704, 0.365, 0.6517, 0.3642, 0.6497, 0.2837, 0.1126, 0.976, 0.08355, 0.979, 0.08355, 0.9184, 0.1126, 0.9214, 0.6094, 0.08074, 0.6094, 0.0006073, 0.6666, 0.0, 0.6666, 0.08013, 0.7713, 0.9279, 0.7905, 0.9299, 0.7905, 0.9866, 0.7713, 0.9886, 0.9611, 0.0, 0.97, 0.08017, 0.9436, 0.08017, 0.9436, 0.0, 0.9571, 0.6226, 0.9746, 0.6224, 0.9746, 0.7009, 0.9481, 0.7011, 0.2369, 0.3789, 0.2369, 0.4577, 0.2003, 0.4564, 0.199, 0.3776, 0.3945, 0.8362, 0.3657, 0.8407, 0.3621, 0.7952, 0.3914, 0.7952, 0.3956, 0.3628, 0.3956, 0.4413, 0.356, 0.4419, 0.356, 0.3635, 0.2238, 0.6135, 0.2429, 0.6165, 0.2396, 0.659, 0.2203, 0.659, 0.199, 0.3776, 0.2003, 0.4564, 0.1671, 0.4555, 0.1645, 0.3766, 0.3914, 0.7952, 0.3621, 0.7952, 0.3657, 0.7497, 0.3945, 0.7542, 0.356, 0.3635, 0.356, 0.4419, 0.3203, 0.4428, 0.3203, 0.3643, 0.2203, 0.659, 0.2396, 0.659, 0.2429, 0.7016, 0.2238, 0.7045, 0.9863, 0.08119, 0.9935, 0.1597, 0.9721, 0.1597, 0.9721, 0.08119, 0.5424, 0.1603, 0.5282, 0.1607, 0.5275, 0.08175, 0.549, 0.08119, 0.5424, 0.1603, 0.549, 0.08119, 0.5942, 0.08155, 0.5893, 0.1607, 0.8118, 0.5592, 0.8408, 0.556, 0.8408, 0.6221, 0.8118, 0.6189, 0.7687, 0.4678, 0.7687, 0.5467, 0.7183, 0.5467, 0.7183, 0.4678, 0.4532, 0.6259, 0.4724, 0.628, 0.4724, 0.6899, 0.4532, 0.692, 0.517, 0.867, 0.509, 0.788, 0.5325, 0.7884, 0.5325, 0.8673, 0.9754, 0.544, 0.9915, 0.544, 0.9931, 0.6222, 0.9687, 0.6222, 0.4759, 0.08055, 0.4783, 0.001967, 0.5099, 0.001071, 0.5087, 0.07962, 0.3182, 0.8295, 0.2893, 0.8335, 0.2865, 0.7931, 0.3157, 0.7931, 0.4723, 0.2027, 0.4723, 0.281, 0.4372, 0.281, 0.4372, 0.2027, 0.06412, 0.5441, 0.08329, 0.5467, 0.08067, 0.5845, 0.06132, 0.5845, 0.5087, 0.07962, 0.5099, 0.001071, 0.5438, 0.0, 0.5438, 0.07851, 0.3157, 0.7931, 0.2865, 0.7931, 0.2893, 0.7526, 0.3182, 0.7566, 0.4372, 0.2027, 0.4372, 0.281, 0.3995, 0.281, 0.3995, 0.2027, 0.06132, 0.5845, 0.08067, 0.5845, 0.08329, 0.6223, 0.06412, 0.625, 0.9509, 0.2601, 0.9417, 0.1818, 0.9691, 0.1821, 0.9691, 0.2603, 0.9507, 0.8728, 0.9323, 0.8728, 0.9315, 0.7938, 0.9594, 0.7938, 0.5899, 0.3634, 0.5921, 0.2842, 0.6497, 0.2837, 0.6497, 0.3629, 0.3621, 0.9207, 0.3912, 0.9175, 0.3912, 0.9828, 0.3621, 0.9796, 0.6078, 0.3888, 0.6078, 0.4678, 0.5437, 0.4678, 0.5437, 0.3888, 0.9939, 0.6877, 0.9746, 0.6856, 0.9746, 0.6246, 0.9939, 0.6224, 0.4825, 0.9467, 0.4728, 0.8677, 0.5017, 0.8678, 0.5017, 0.9467, 0.9264, 0.08119, 0.9457, 0.08119, 0.9459, 0.1606, 0.9168, 0.1606, 0.3178, 0.3654, 0.3168, 0.445, 0.2807, 0.445, 0.2804, 0.3653, 0.7395, 0.889, 0.7105, 0.893, 0.7078, 0.8531, 0.737, 0.8531, 0.2453, 9.404e-09, 0.3249, 0.0, 0.3249, 0.03994, 0.2453, 0.03994, 0.9728, 0.0, 0.9919, 0.002619, 0.9894, 0.03986, 0.97, 0.03986, 0.2804, 0.3653, 0.2807, 0.445, 0.2449, 0.445, 0.2432, 0.3654, 0.737, 0.8531, 0.7078, 0.8531, 0.7105, 0.8133, 0.7395, 0.8172, 0.2453, 0.03994, 0.3249, 0.03994, 0.3249, 0.07965, 0.2453, 0.07965, 0.97, 0.03986, 0.9894, 0.03986, 0.9919, 0.0771, 0.9728, 0.07972, 0.9386, 0.6224, 0.9481, 0.7018, 0.9192, 0.7018, 0.9195, 0.6224, 0.145, 0.6858, 0.164, 0.6857, 0.164, 0.7619, 0.1353, 0.762, 0.5172, 0.7115, 0.5172, 0.788, 0.4744, 0.7872, 0.4728, 0.7108, 0.5619, 0.9708, 0.5328, 0.9733, 0.5328, 0.9241, 0.5619, 0.9265, 0.7178, 0.6235, 0.7178, 0.5473, 0.7654, 0.5473, 0.7654, 0.6235, 0.6591, 0.9389, 0.6784, 0.9405, 0.6784, 0.9865, 0.6591, 0.9881, 0.9512, 0.544, 0.9424, 0.4678, 0.9703, 0.4678, 0.9696, 0.544, 0.9437, 0.2839, 0.9618, 0.2837, 0.9618, 0.3632, 0.9344, 0.3635, 0.7712, 0.3853, 0.7712, 0.4651, 0.7256, 0.4636, 0.7239, 0.3838, 0.6581, 0.9768, 0.629, 0.9796, 0.629, 0.9236, 0.6581, 0.9264, 0.7546, 0.2837, 0.7546, 0.3633, 0.704, 0.3633, 0.704, 0.2837, 0.8772, 0.9859, 0.8579, 0.9841, 0.8579, 0.9318, 0.8772, 0.9299, 0.8504, 0.8775, 0.8579, 0.957, 0.8323, 0.957, 0.8334, 0.8775, 0.9703, 0.284, 0.9868, 0.2837, 0.9868, 0.3632, 0.9618, 0.3636, 0.877, 0.3732, 0.877, 0.4529, 0.844, 0.4513, 0.8428, 0.3715, 0.2293, 0.9703, 0.2002, 0.9725, 0.2002, 0.9277, 0.2293, 0.9299, 0.8564, 0.08119, 0.8564, 0.1607, 0.8198, 0.1607, 0.8198, 0.08119, 0.9807, 0.8137, 1.0, 0.8152, 1.0, 0.8571, 0.9807, 0.8586, 0.6529, 0.7623, 0.6591, 0.8417, 0.6359, 0.8417, 0.6375, 0.7623, 0.9778, 0.4623, 0.9926, 0.462, 0.9926, 0.5434, 0.9703, 0.544, 0.5289, 0.8693, 0.5289, 0.9511, 0.5027, 0.9496, 0.5017, 0.8677, 0.8831, 0.07625, 0.8542, 0.08023, 0.8514, 0.04011, 0.8807, 0.04011, 0.658, 0.8421, 0.658, 0.9236, 0.629, 0.9236, 0.629, 0.8421, 0.06412, 0.625, 0.08329, 0.6276, 0.08072, 0.6651, 0.06136, 0.6651, 0.8836, 0.551, 0.8846, 0.469, 0.9132, 0.4678, 0.9132, 0.5497, 0.8807, 0.04011, 0.8514, 0.04011, 0.8542, 0.0, 0.8831, 0.00398, 0.8727, 0.3652, 0.8727, 0.2837, 0.9032, 0.2844, 0.9032, 0.3659, 0.06136, 0.6651, 0.08072, 0.6651, 0.08329, 0.7026, 0.06412, 0.7052, 0.9755, 0.4531, 0.9674, 0.3715, 0.9914, 0.3718, 0.9914, 0.4533, 0.9772, 0.1818, 0.9932, 0.1818, 0.9932, 0.2617, 0.9691, 0.2617, 0.8378, 0.3652, 0.839, 0.2849, 0.8727, 0.2837, 0.8727, 0.364, 0.7713, 0.9688, 0.7421, 0.971, 0.7421, 0.9279, 0.7713, 0.9301, 0.5328, 0.8474, 0.5328, 0.7676, 0.5692, 0.7682, 0.5692, 0.8481, 0.8323, 0.957, 0.8516, 0.9584, 0.8516, 0.9986, 0.8323, 1.0, 0.9548, 0.1611, 0.9459, 0.08119, 0.9721, 0.08143, 0.9721, 0.1613, 0.9513, 0.544, 0.9687, 0.544, 0.9687, 0.6209, 0.9424, 0.6209, 0.3203, 0.8279, 0.3218, 0.7506, 0.3621, 0.7497, 0.3621, 0.8269, 0.8203, 0.9714, 0.7912, 0.9738, 0.7912, 0.926, 0.8203, 0.9283, 0.8125, 0.4683, 0.8125, 0.5452, 0.7687, 0.5447, 0.7687, 0.4678, 0.6784, 0.9389, 0.6977, 0.9405, 0.6977, 0.9851, 0.6784, 0.9867, 0.9489, 0.4484, 0.9394, 0.3715, 0.9674, 0.3716, 0.9674, 0.4486, 0.7173, 0.893, 0.7358, 0.893, 0.7358, 0.9686, 0.7078, 0.9686, 0.3882, 0.5199, 0.3859, 0.5958, 0.3535, 0.5957, 0.3546, 0.5198, 0.6904, 0.9352, 0.6614, 0.9389, 0.6591, 0.9022, 0.6883, 0.9022, 0.1645, 0.5333, 0.1645, 0.4577, 0.2, 0.4579, 0.2, 0.5335, 0.145, 0.6082, 0.1642, 0.6106, 0.162, 0.6449, 0.1426, 0.6449, 0.3546, 0.5198, 0.3535, 0.5957, 0.3204, 0.5958, 0.3203, 0.5199, 0.6883, 0.9022, 0.6591, 0.9022, 0.6614, 0.8654, 0.6904, 0.8691, 0.2, 0.5335, 0.2, 0.4579, 0.2365, 0.4581, 0.2365, 0.5337, 0.1426, 0.6449, 0.162, 0.6449, 0.1642, 0.6792, 0.145, 0.6817, 0.9394, 0.9484, 0.9295, 0.8728, 0.9587, 0.8728, 0.9587, 0.9484])
me_wall_003.materials.append(mat_material)
me_wall_003.use_remesh_preserve_volume = False
me_wall_003.use_remesh_preserve_attributes = False
me_wall_003.use_mirror_vertex_groups = False
me_wall_003.update()

# ---- objects
ob_wall = bpy.data.objects.new('Wall', me_wall_003)
ob_lamp = bpy.data.objects.new('Lamp', light_lamp)
ob_camera = bpy.data.objects.new('Camera', cam_camera)

# ---- transforms, parenting, visibility, modifiers, constraints
ob_wall.location = (0.0, 0.0, 0.0)
ob_wall.lineart.crease_threshold = 0.0
ob_lamp.location = (4.076, 1.005, 5.904)
ob_lamp.rotation_euler = (0.6503, 0.05522, 1.866)
ob_lamp.lock_rotations_4d = False
ob_lamp.empty_display_type = 'ARROWS'
ob_lamp.color = (0.0, 0.0, 0.0, 0.0)
ob_lamp.lineart.crease_threshold = 0.0
ob_camera.location = (-4.172e-07, -77.34, 7.433)
ob_camera.rotation_euler = (1.571, -0.0, 0.0)
ob_camera.scale = (1.0, 1.0, 1.0)
ob_camera.lock_rotations_4d = False
ob_camera.empty_display_type = 'ARROWS'
ob_camera.color = (0.0, 0.0, 0.0, 0.0)
ob_camera.display_type = 'WIRE'
ob_camera.lineart.crease_threshold = 0.0

# ---- collection membership
col_collection_1.objects.link(ob_wall)
col_collection_1.objects.link(ob_lamp)
col_collection_1.objects.link(ob_camera)

# ---- scene / render settings (as saved in the file)
scene.camera = ob_camera
scene.frame_start = 1; scene.frame_end = 250; scene.frame_set(1)
scene.render.engine = 'CYCLES'
scene.render.resolution_percentage = 50
scene.render.dither_intensity = 0.0
scene.render.film_transparent = True
scene.cycles.use_denoising = False
scene.cycles.samples = 128
scene.cycles.sampling_pattern = 'TABULATED_SOBOL'
scene.cycles.use_adaptive_sampling = False
scene.cycles.use_light_tree = False
scene.cycles.blur_glossy = 0.0
scene.cycles.sample_clamp_indirect = 0.0
scene.view_settings.view_transform = 'Standard'
bpy.context.view_layer.update()
